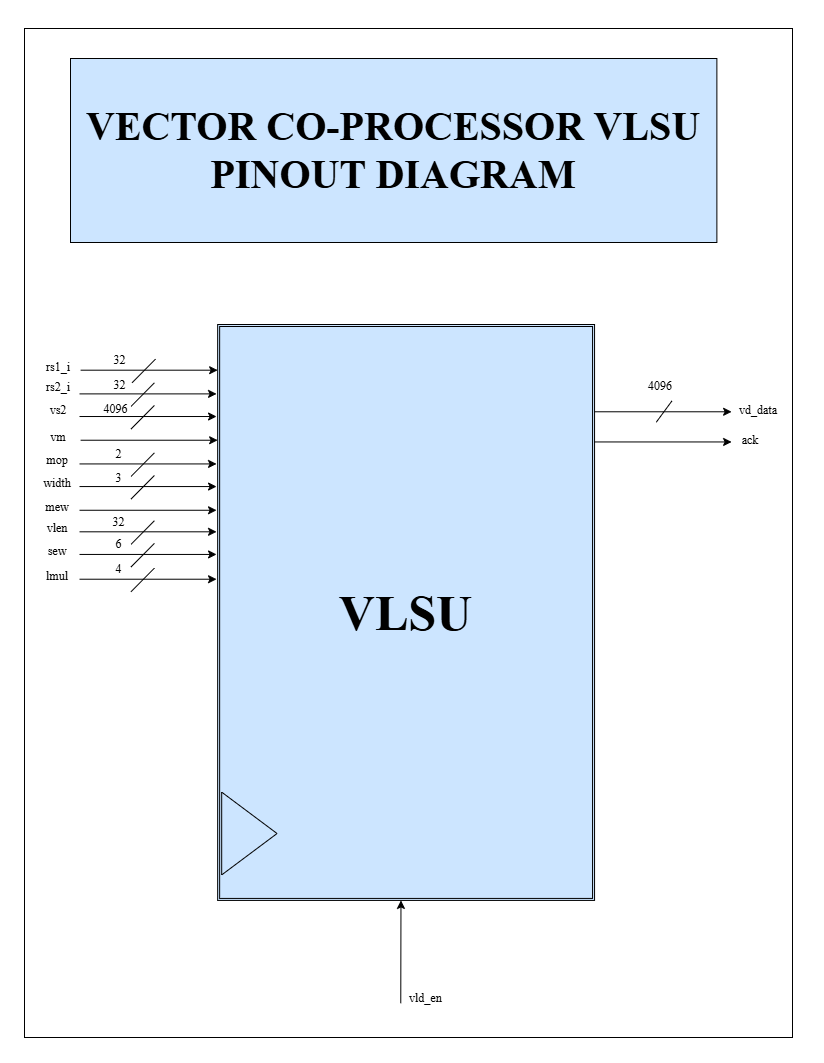

The diagram above was exported from draw.io. Its source (the exported page's mxGraphModel, read from the mxfile embedded in the PNG):
<mxGraphModel dx="2246" dy="1300" grid="0" gridSize="10" guides="1" tooltips="1" connect="1" arrows="1" fold="1" page="1" pageScale="1" pageWidth="850" pageHeight="1100" math="0" shadow="0">
  <root>
    <mxCell id="0" />
    <mxCell id="1" parent="0" />
    <mxCell id="U9FGAhZ8bl0tbiNXCHkn-75" value="&lt;h1 style=&quot;border-color: var(--border-color); font-family: &amp;quot;Times New Roman&amp;quot;;&quot;&gt;&lt;font style=&quot;border-color: var(--border-color); font-size: 40px;&quot;&gt;VECTOR CO-PROCESSOR VLSU PINOUT DIAGRAM&lt;/font&gt;&lt;/h1&gt;" style="rounded=0;whiteSpace=wrap;html=1;fillColor=#CCE5FF;strokeColor=#000000;" vertex="1" parent="1">
      <mxGeometry x="95" y="72" width="646.38" height="184" as="geometry" />
    </mxCell>
    <mxCell id="U9FGAhZ8bl0tbiNXCHkn-222" value="" style="group" vertex="1" connectable="0" parent="1">
      <mxGeometry x="54" y="338" width="748" height="695.35" as="geometry" />
    </mxCell>
    <mxCell id="U9FGAhZ8bl0tbiNXCHkn-50" value="vld_en" style="text;whiteSpace=wrap;html=1;fontFamily=Times New Roman;strokeColor=none;fontStyle=0;fillColor=none;fontColor=default;" vertex="1" parent="U9FGAhZ8bl0tbiNXCHkn-222">
      <mxGeometry x="377.82189781021896" y="660.4936081196249" width="47.27141605839416" height="34.856391880374986" as="geometry" />
    </mxCell>
    <mxCell id="U9FGAhZ8bl0tbiNXCHkn-113" value="vd_data" style="text;strokeColor=none;align=center;fillColor=none;html=1;verticalAlign=middle;whiteSpace=wrap;rounded=0;fontFamily=Times New Roman;fontStyle=0;fontColor=default;" vertex="1" parent="U9FGAhZ8bl0tbiNXCHkn-222">
      <mxGeometry x="709.7810218978102" y="75.42341365150693" width="38.21897810218978" height="21.398699930270393" as="geometry" />
    </mxCell>
    <mxCell id="U9FGAhZ8bl0tbiNXCHkn-1" value="&lt;h2 style=&quot;font-size: 50px;&quot;&gt;VLSU&lt;/h2&gt;" style="shape=ext;double=1;rounded=0;whiteSpace=wrap;html=1;fillColor=#CCE5FF;align=center;labelBackgroundColor=none;fontFamily=Times New Roman;strokeColor=default;fontStyle=0;fontColor=default;" vertex="1" parent="U9FGAhZ8bl0tbiNXCHkn-222">
      <mxGeometry x="188.15110926544102" width="376.9091344694852" height="575.9154788968605" as="geometry" />
    </mxCell>
    <mxCell id="U9FGAhZ8bl0tbiNXCHkn-2" value="" style="triangle;whiteSpace=wrap;html=1;labelBackgroundColor=none;strokeColor=default;fillColor=#CCE5FF;fontFamily=Times New Roman;fontStyle=0;fontColor=default;" vertex="1" parent="U9FGAhZ8bl0tbiNXCHkn-222">
      <mxGeometry x="192.1868613138686" y="467.6251646393429" width="55.362919708029196" height="82.78258386921824" as="geometry" />
    </mxCell>
    <mxCell id="U9FGAhZ8bl0tbiNXCHkn-47" value="" style="endArrow=none;html=1;rounded=0;strokeColor=default;fontColor=default;fontFamily=Times New Roman;fontStyle=0;labelBackgroundColor=#000000;fillColor=#dae8fc;" edge="1" parent="U9FGAhZ8bl0tbiNXCHkn-222">
      <mxGeometry width="50" height="50" relative="1" as="geometry">
        <mxPoint x="626.7875611493556" y="97.6934458039646" as="sourcePoint" />
        <mxPoint x="642.3845839416058" y="76.5008909893856" as="targetPoint" />
      </mxGeometry>
    </mxCell>
    <mxCell id="U9FGAhZ8bl0tbiNXCHkn-48" value="4096" style="text;strokeColor=none;align=center;fillColor=none;html=1;verticalAlign=middle;whiteSpace=wrap;rounded=0;fontFamily=Times New Roman;fontStyle=0;fontColor=default;" vertex="1" parent="U9FGAhZ8bl0tbiNXCHkn-222">
      <mxGeometry x="611.5036496350365" y="51.71891221817618" width="38.21897810218978" height="21.398699930270393" as="geometry" />
    </mxCell>
    <mxCell id="U9FGAhZ8bl0tbiNXCHkn-62" value="" style="endArrow=classic;html=1;rounded=0;strokeColor=default;fontColor=default;fontFamily=Times New Roman;fontStyle=0;strokeWidth=1;fillColor=#dae8fc;" edge="1" parent="U9FGAhZ8bl0tbiNXCHkn-222">
      <mxGeometry width="50" height="50" relative="1" as="geometry">
        <mxPoint x="371.2700729927007" y="678.8107228635623" as="sourcePoint" />
        <mxPoint x="371.4696132706661" y="575.9154788968605" as="targetPoint" />
      </mxGeometry>
    </mxCell>
    <mxCell id="U9FGAhZ8bl0tbiNXCHkn-112" value="" style="endArrow=classic;html=1;rounded=0;strokeColor=default;fontColor=default;fontFamily=Times New Roman;fontStyle=0;strokeWidth=1;fillColor=#dae8fc;" edge="1" parent="U9FGAhZ8bl0tbiNXCHkn-222">
      <mxGeometry width="50" height="50" relative="1" as="geometry">
        <mxPoint x="565.0620597038763" y="87.27968348276225" as="sourcePoint" />
        <mxPoint x="702.1199267836893" y="87.27968348276225" as="targetPoint" />
      </mxGeometry>
    </mxCell>
    <mxCell id="U9FGAhZ8bl0tbiNXCHkn-175" value="" style="group" vertex="1" connectable="0" parent="U9FGAhZ8bl0tbiNXCHkn-222">
      <mxGeometry x="1.091970802919708" y="47.409002866661496" width="185.9671676596016" height="34.47927481211745" as="geometry" />
    </mxCell>
    <mxCell id="U9FGAhZ8bl0tbiNXCHkn-171" value="" style="endArrow=classic;html=1;rounded=0;strokeColor=default;fontColor=default;fontFamily=Times New Roman;fontStyle=0;strokeWidth=1;fillColor=#dae8fc;" edge="1" parent="U9FGAhZ8bl0tbiNXCHkn-175">
      <mxGeometry width="50" height="50" relative="1" as="geometry">
        <mxPoint x="48.90930057978888" y="21.984556807314803" as="sourcePoint" />
        <mxPoint x="185.9671676596016" y="21.984556807314803" as="targetPoint" />
      </mxGeometry>
    </mxCell>
    <mxCell id="U9FGAhZ8bl0tbiNXCHkn-172" value="" style="endArrow=none;html=1;rounded=0;strokeColor=default;fontColor=default;fontFamily=Times New Roman;fontStyle=0;fillColor=#dae8fc;" edge="1" parent="U9FGAhZ8bl0tbiNXCHkn-175">
      <mxGeometry width="50" height="50" relative="1" as="geometry">
        <mxPoint x="100.46131386861313" y="34.47927481211745" as="sourcePoint" />
        <mxPoint x="123.80129374371096" y="10.917215528226377" as="targetPoint" />
      </mxGeometry>
    </mxCell>
    <mxCell id="U9FGAhZ8bl0tbiNXCHkn-173" value="32" style="text;strokeColor=none;align=center;fillColor=none;html=1;verticalAlign=middle;whiteSpace=wrap;rounded=0;fontFamily=Times New Roman;fontStyle=0;fontColor=default;" vertex="1" parent="U9FGAhZ8bl0tbiNXCHkn-175">
      <mxGeometry x="68.7941605839416" y="2.154954675757341" width="41.4948905109489" height="22.62702409545208" as="geometry" />
    </mxCell>
    <mxCell id="U9FGAhZ8bl0tbiNXCHkn-174" value="rs2_i" style="text;strokeColor=none;align=center;fillColor=none;html=1;verticalAlign=middle;whiteSpace=wrap;rounded=0;fontFamily=Times New Roman;fontStyle=0;fontColor=default;" vertex="1" parent="U9FGAhZ8bl0tbiNXCHkn-175">
      <mxGeometry y="3.232432013636011" width="55.69051094890511" height="24.78197877120942" as="geometry" />
    </mxCell>
    <mxCell id="U9FGAhZ8bl0tbiNXCHkn-181" value="" style="group" vertex="1" connectable="0" parent="U9FGAhZ8bl0tbiNXCHkn-222">
      <mxGeometry x="1.091970802919708" y="22.62702409545208" width="187.0591384625213" height="35.55675214999612" as="geometry" />
    </mxCell>
    <mxCell id="U9FGAhZ8bl0tbiNXCHkn-51" value="rs1_i" style="text;strokeColor=none;align=center;fillColor=none;html=1;verticalAlign=middle;whiteSpace=wrap;rounded=0;fontFamily=Times New Roman;fontStyle=0;fontColor=default;" vertex="1" parent="U9FGAhZ8bl0tbiNXCHkn-181">
      <mxGeometry y="7.542341365150692" width="55.69051094890511" height="24.78197877120942" as="geometry" />
    </mxCell>
    <mxCell id="U9FGAhZ8bl0tbiNXCHkn-49" value="" style="endArrow=classic;html=1;rounded=0;strokeColor=default;fontColor=default;fontFamily=Times New Roman;fontStyle=0;strokeWidth=1;fillColor=#dae8fc;" edge="1" parent="U9FGAhZ8bl0tbiNXCHkn-181">
      <mxGeometry width="50" height="50" relative="1" as="geometry">
        <mxPoint x="50.00127138270859" y="23.062034145193472" as="sourcePoint" />
        <mxPoint x="187.0591384625213" y="23.062034145193472" as="targetPoint" />
      </mxGeometry>
    </mxCell>
    <mxCell id="U9FGAhZ8bl0tbiNXCHkn-52" value="" style="endArrow=none;html=1;rounded=0;strokeColor=default;fontColor=default;fontFamily=Times New Roman;fontStyle=0;fillColor=#dae8fc;" edge="1" parent="U9FGAhZ8bl0tbiNXCHkn-181">
      <mxGeometry width="50" height="50" relative="1" as="geometry">
        <mxPoint x="101.55328467153284" y="35.55675214999612" as="sourcePoint" />
        <mxPoint x="124.89326454663066" y="11.994692866105048" as="targetPoint" />
      </mxGeometry>
    </mxCell>
    <mxCell id="U9FGAhZ8bl0tbiNXCHkn-53" value="32" style="text;strokeColor=none;align=center;fillColor=none;html=1;verticalAlign=middle;whiteSpace=wrap;rounded=0;fontFamily=Times New Roman;fontStyle=0;fontColor=default;" vertex="1" parent="U9FGAhZ8bl0tbiNXCHkn-181">
      <mxGeometry x="68.7941605839416" y="2.154954675757341" width="41.4948905109489" height="22.62702409545208" as="geometry" />
    </mxCell>
    <mxCell id="U9FGAhZ8bl0tbiNXCHkn-177" value="" style="endArrow=classic;html=1;rounded=0;strokeColor=default;fontColor=default;fontFamily=Times New Roman;fontStyle=0;strokeWidth=1;fillColor=#dae8fc;" edge="1" parent="U9FGAhZ8bl0tbiNXCHkn-222">
      <mxGeometry width="50" height="50" relative="1" as="geometry">
        <mxPoint x="50.00127138270859" y="92.02058376942837" as="sourcePoint" />
        <mxPoint x="187.0591384625213" y="92.02058376942837" as="targetPoint" />
      </mxGeometry>
    </mxCell>
    <mxCell id="U9FGAhZ8bl0tbiNXCHkn-178" value="" style="endArrow=none;html=1;rounded=0;strokeColor=default;fontColor=default;fontFamily=Times New Roman;fontStyle=0;fillColor=#dae8fc;" edge="1" parent="U9FGAhZ8bl0tbiNXCHkn-222">
      <mxGeometry width="50" height="50" relative="1" as="geometry">
        <mxPoint x="101.55328467153284" y="104.51530177423103" as="sourcePoint" />
        <mxPoint x="124.89326454663066" y="80.95324249033995" as="targetPoint" />
      </mxGeometry>
    </mxCell>
    <mxCell id="U9FGAhZ8bl0tbiNXCHkn-179" value="4096" style="text;strokeColor=none;align=center;fillColor=none;html=1;verticalAlign=middle;whiteSpace=wrap;rounded=0;fontFamily=Times New Roman;fontStyle=0;fontColor=default;" vertex="1" parent="U9FGAhZ8bl0tbiNXCHkn-222">
      <mxGeometry x="65.51824817518248" y="73.26845897574958" width="41.4948905109489" height="22.62702409545208" as="geometry" />
    </mxCell>
    <mxCell id="U9FGAhZ8bl0tbiNXCHkn-180" value="vs2" style="text;strokeColor=none;align=center;fillColor=none;html=1;verticalAlign=middle;whiteSpace=wrap;rounded=0;fontFamily=Times New Roman;fontStyle=0;fontColor=default;" vertex="1" parent="U9FGAhZ8bl0tbiNXCHkn-222">
      <mxGeometry x="1.091970802919708" y="73.26845897574958" width="55.69051094890511" height="24.78197877120942" as="geometry" />
    </mxCell>
    <mxCell id="U9FGAhZ8bl0tbiNXCHkn-183" value="vm" style="text;strokeColor=none;align=center;fillColor=none;html=1;verticalAlign=middle;whiteSpace=wrap;rounded=0;fontFamily=Times New Roman;fontStyle=0;fontColor=default;" vertex="1" parent="U9FGAhZ8bl0tbiNXCHkn-222">
      <mxGeometry x="1.091970802919708" y="100.20539242271634" width="55.69051094890511" height="24.78197877120942" as="geometry" />
    </mxCell>
    <mxCell id="U9FGAhZ8bl0tbiNXCHkn-184" value="" style="endArrow=classic;html=1;rounded=0;strokeColor=default;fontColor=default;fontFamily=Times New Roman;fontStyle=0;strokeWidth=1;fillColor=#dae8fc;" edge="1" parent="U9FGAhZ8bl0tbiNXCHkn-222">
      <mxGeometry width="50" height="50" relative="1" as="geometry">
        <mxPoint x="51.09324218562829" y="115.72508520275913" as="sourcePoint" />
        <mxPoint x="188.15110926544102" y="115.72508520275913" as="targetPoint" />
      </mxGeometry>
    </mxCell>
    <mxCell id="U9FGAhZ8bl0tbiNXCHkn-188" value="" style="group" vertex="1" connectable="0" parent="U9FGAhZ8bl0tbiNXCHkn-222">
      <mxGeometry y="116.3675524908964" width="187.0591384625213" height="35.55675214999612" as="geometry" />
    </mxCell>
    <mxCell id="U9FGAhZ8bl0tbiNXCHkn-189" value="mop" style="text;strokeColor=none;align=center;fillColor=none;html=1;verticalAlign=middle;whiteSpace=wrap;rounded=0;fontFamily=Times New Roman;fontStyle=0;fontColor=default;" vertex="1" parent="U9FGAhZ8bl0tbiNXCHkn-188">
      <mxGeometry y="7.542341365150692" width="55.69051094890511" height="24.78197877120942" as="geometry" />
    </mxCell>
    <mxCell id="U9FGAhZ8bl0tbiNXCHkn-190" value="" style="endArrow=classic;html=1;rounded=0;strokeColor=default;fontColor=default;fontFamily=Times New Roman;fontStyle=0;strokeWidth=1;fillColor=#dae8fc;" edge="1" parent="U9FGAhZ8bl0tbiNXCHkn-188">
      <mxGeometry width="50" height="50" relative="1" as="geometry">
        <mxPoint x="50.00127138270859" y="23.062034145193472" as="sourcePoint" />
        <mxPoint x="187.0591384625213" y="23.062034145193472" as="targetPoint" />
      </mxGeometry>
    </mxCell>
    <mxCell id="U9FGAhZ8bl0tbiNXCHkn-191" value="" style="endArrow=none;html=1;rounded=0;strokeColor=default;fontColor=default;fontFamily=Times New Roman;fontStyle=0;fillColor=#dae8fc;" edge="1" parent="U9FGAhZ8bl0tbiNXCHkn-188">
      <mxGeometry width="50" height="50" relative="1" as="geometry">
        <mxPoint x="101.55328467153284" y="35.55675214999612" as="sourcePoint" />
        <mxPoint x="124.89326454663066" y="11.994692866105048" as="targetPoint" />
      </mxGeometry>
    </mxCell>
    <mxCell id="U9FGAhZ8bl0tbiNXCHkn-192" value="2" style="text;strokeColor=none;align=center;fillColor=none;html=1;verticalAlign=middle;whiteSpace=wrap;rounded=0;fontFamily=Times New Roman;fontStyle=0;fontColor=default;" vertex="1" parent="U9FGAhZ8bl0tbiNXCHkn-188">
      <mxGeometry x="68.7941605839416" y="2.154954675757341" width="41.4948905109489" height="22.62702409545208" as="geometry" />
    </mxCell>
    <mxCell id="U9FGAhZ8bl0tbiNXCHkn-193" value="" style="group" vertex="1" connectable="0" parent="U9FGAhZ8bl0tbiNXCHkn-222">
      <mxGeometry y="138.99457658634847" width="187.0591384625213" height="35.55675214999612" as="geometry" />
    </mxCell>
    <mxCell id="U9FGAhZ8bl0tbiNXCHkn-194" value="width" style="text;strokeColor=none;align=center;fillColor=none;html=1;verticalAlign=middle;whiteSpace=wrap;rounded=0;fontFamily=Times New Roman;fontStyle=0;fontColor=default;" vertex="1" parent="U9FGAhZ8bl0tbiNXCHkn-193">
      <mxGeometry y="7.542341365150692" width="55.69051094890511" height="24.78197877120942" as="geometry" />
    </mxCell>
    <mxCell id="U9FGAhZ8bl0tbiNXCHkn-195" value="" style="endArrow=classic;html=1;rounded=0;strokeColor=default;fontColor=default;fontFamily=Times New Roman;fontStyle=0;strokeWidth=1;fillColor=#dae8fc;" edge="1" parent="U9FGAhZ8bl0tbiNXCHkn-193">
      <mxGeometry width="50" height="50" relative="1" as="geometry">
        <mxPoint x="50.00127138270859" y="23.062034145193472" as="sourcePoint" />
        <mxPoint x="187.0591384625213" y="23.062034145193472" as="targetPoint" />
      </mxGeometry>
    </mxCell>
    <mxCell id="U9FGAhZ8bl0tbiNXCHkn-196" value="" style="endArrow=none;html=1;rounded=0;strokeColor=default;fontColor=default;fontFamily=Times New Roman;fontStyle=0;fillColor=#dae8fc;" edge="1" parent="U9FGAhZ8bl0tbiNXCHkn-193">
      <mxGeometry width="50" height="50" relative="1" as="geometry">
        <mxPoint x="101.55328467153284" y="35.55675214999612" as="sourcePoint" />
        <mxPoint x="124.89326454663066" y="11.994692866105048" as="targetPoint" />
      </mxGeometry>
    </mxCell>
    <mxCell id="U9FGAhZ8bl0tbiNXCHkn-197" value="3" style="text;strokeColor=none;align=center;fillColor=none;html=1;verticalAlign=middle;whiteSpace=wrap;rounded=0;fontFamily=Times New Roman;fontStyle=0;fontColor=default;" vertex="1" parent="U9FGAhZ8bl0tbiNXCHkn-193">
      <mxGeometry x="68.7941605839416" y="3.232432013636011" width="41.4948905109489" height="22.62702409545208" as="geometry" />
    </mxCell>
    <mxCell id="U9FGAhZ8bl0tbiNXCHkn-198" value="" style="group" vertex="1" connectable="0" parent="U9FGAhZ8bl0tbiNXCHkn-222">
      <mxGeometry y="162.69907801967923" width="187.0591384625213" height="35.55675214999612" as="geometry" />
    </mxCell>
    <mxCell id="U9FGAhZ8bl0tbiNXCHkn-199" value="mew" style="text;strokeColor=none;align=center;fillColor=none;html=1;verticalAlign=middle;whiteSpace=wrap;rounded=0;fontFamily=Times New Roman;fontStyle=0;fontColor=default;" vertex="1" parent="U9FGAhZ8bl0tbiNXCHkn-198">
      <mxGeometry y="7.542341365150692" width="55.69051094890511" height="24.78197877120942" as="geometry" />
    </mxCell>
    <mxCell id="U9FGAhZ8bl0tbiNXCHkn-200" value="" style="endArrow=classic;html=1;rounded=0;strokeColor=default;fontColor=default;fontFamily=Times New Roman;fontStyle=0;strokeWidth=1;fillColor=#dae8fc;" edge="1" parent="U9FGAhZ8bl0tbiNXCHkn-198">
      <mxGeometry width="50" height="50" relative="1" as="geometry">
        <mxPoint x="50.00127138270859" y="23.062034145193472" as="sourcePoint" />
        <mxPoint x="187.0591384625213" y="23.062034145193472" as="targetPoint" />
      </mxGeometry>
    </mxCell>
    <mxCell id="U9FGAhZ8bl0tbiNXCHkn-203" value="" style="group" vertex="1" connectable="0" parent="U9FGAhZ8bl0tbiNXCHkn-222">
      <mxGeometry y="184.24862477725264" width="187.0591384625213" height="35.55675214999612" as="geometry" />
    </mxCell>
    <mxCell id="U9FGAhZ8bl0tbiNXCHkn-204" value="vlen" style="text;strokeColor=none;align=center;fillColor=none;html=1;verticalAlign=middle;whiteSpace=wrap;rounded=0;fontFamily=Times New Roman;fontStyle=0;fontColor=default;" vertex="1" parent="U9FGAhZ8bl0tbiNXCHkn-203">
      <mxGeometry y="7.542341365150692" width="55.69051094890511" height="24.78197877120942" as="geometry" />
    </mxCell>
    <mxCell id="U9FGAhZ8bl0tbiNXCHkn-205" value="" style="endArrow=classic;html=1;rounded=0;strokeColor=default;fontColor=default;fontFamily=Times New Roman;fontStyle=0;strokeWidth=1;fillColor=#dae8fc;" edge="1" parent="U9FGAhZ8bl0tbiNXCHkn-203">
      <mxGeometry width="50" height="50" relative="1" as="geometry">
        <mxPoint x="50.00127138270859" y="23.062034145193472" as="sourcePoint" />
        <mxPoint x="187.0591384625213" y="23.062034145193472" as="targetPoint" />
      </mxGeometry>
    </mxCell>
    <mxCell id="U9FGAhZ8bl0tbiNXCHkn-206" value="" style="endArrow=none;html=1;rounded=0;strokeColor=default;fontColor=default;fontFamily=Times New Roman;fontStyle=0;fillColor=#dae8fc;" edge="1" parent="U9FGAhZ8bl0tbiNXCHkn-203">
      <mxGeometry width="50" height="50" relative="1" as="geometry">
        <mxPoint x="101.55328467153284" y="35.55675214999612" as="sourcePoint" />
        <mxPoint x="124.89326454663066" y="11.994692866105048" as="targetPoint" />
      </mxGeometry>
    </mxCell>
    <mxCell id="U9FGAhZ8bl0tbiNXCHkn-207" value="32" style="text;strokeColor=none;align=center;fillColor=none;html=1;verticalAlign=middle;whiteSpace=wrap;rounded=0;fontFamily=Times New Roman;fontStyle=0;fontColor=default;" vertex="1" parent="U9FGAhZ8bl0tbiNXCHkn-203">
      <mxGeometry x="68.7941605839416" y="2.154954675757341" width="41.4948905109489" height="22.62702409545208" as="geometry" />
    </mxCell>
    <mxCell id="U9FGAhZ8bl0tbiNXCHkn-208" value="" style="group" vertex="1" connectable="0" parent="U9FGAhZ8bl0tbiNXCHkn-222">
      <mxGeometry y="206.87564887270472" width="187.0591384625213" height="35.55675214999612" as="geometry" />
    </mxCell>
    <mxCell id="U9FGAhZ8bl0tbiNXCHkn-209" value="sew" style="text;strokeColor=none;align=center;fillColor=none;html=1;verticalAlign=middle;whiteSpace=wrap;rounded=0;fontFamily=Times New Roman;fontStyle=0;fontColor=default;" vertex="1" parent="U9FGAhZ8bl0tbiNXCHkn-208">
      <mxGeometry y="7.542341365150692" width="55.69051094890511" height="24.78197877120942" as="geometry" />
    </mxCell>
    <mxCell id="U9FGAhZ8bl0tbiNXCHkn-210" value="" style="endArrow=classic;html=1;rounded=0;strokeColor=default;fontColor=default;fontFamily=Times New Roman;fontStyle=0;strokeWidth=1;fillColor=#dae8fc;" edge="1" parent="U9FGAhZ8bl0tbiNXCHkn-208">
      <mxGeometry width="50" height="50" relative="1" as="geometry">
        <mxPoint x="50.00127138270859" y="23.062034145193472" as="sourcePoint" />
        <mxPoint x="187.0591384625213" y="23.062034145193472" as="targetPoint" />
      </mxGeometry>
    </mxCell>
    <mxCell id="U9FGAhZ8bl0tbiNXCHkn-211" value="" style="endArrow=none;html=1;rounded=0;strokeColor=default;fontColor=default;fontFamily=Times New Roman;fontStyle=0;fillColor=#dae8fc;" edge="1" parent="U9FGAhZ8bl0tbiNXCHkn-208">
      <mxGeometry width="50" height="50" relative="1" as="geometry">
        <mxPoint x="101.55328467153284" y="35.55675214999612" as="sourcePoint" />
        <mxPoint x="124.89326454663066" y="11.994692866105048" as="targetPoint" />
      </mxGeometry>
    </mxCell>
    <mxCell id="U9FGAhZ8bl0tbiNXCHkn-212" value="6" style="text;strokeColor=none;align=center;fillColor=none;html=1;verticalAlign=middle;whiteSpace=wrap;rounded=0;fontFamily=Times New Roman;fontStyle=0;fontColor=default;" vertex="1" parent="U9FGAhZ8bl0tbiNXCHkn-208">
      <mxGeometry x="68.7941605839416" y="2.154954675757341" width="41.4948905109489" height="22.62702409545208" as="geometry" />
    </mxCell>
    <mxCell id="U9FGAhZ8bl0tbiNXCHkn-213" value="" style="group" vertex="1" connectable="0" parent="U9FGAhZ8bl0tbiNXCHkn-222">
      <mxGeometry y="231.65762764391414" width="187.0591384625213" height="35.55675214999612" as="geometry" />
    </mxCell>
    <mxCell id="U9FGAhZ8bl0tbiNXCHkn-214" value="lmul" style="text;strokeColor=none;align=center;fillColor=none;html=1;verticalAlign=middle;whiteSpace=wrap;rounded=0;fontFamily=Times New Roman;fontStyle=0;fontColor=default;" vertex="1" parent="U9FGAhZ8bl0tbiNXCHkn-213">
      <mxGeometry y="7.542341365150692" width="55.69051094890511" height="24.78197877120942" as="geometry" />
    </mxCell>
    <mxCell id="U9FGAhZ8bl0tbiNXCHkn-215" value="" style="endArrow=classic;html=1;rounded=0;strokeColor=default;fontColor=default;fontFamily=Times New Roman;fontStyle=0;strokeWidth=1;fillColor=#dae8fc;" edge="1" parent="U9FGAhZ8bl0tbiNXCHkn-213">
      <mxGeometry width="50" height="50" relative="1" as="geometry">
        <mxPoint x="50.00127138270859" y="23.062034145193472" as="sourcePoint" />
        <mxPoint x="187.0591384625213" y="23.062034145193472" as="targetPoint" />
      </mxGeometry>
    </mxCell>
    <mxCell id="U9FGAhZ8bl0tbiNXCHkn-216" value="" style="endArrow=none;html=1;rounded=0;strokeColor=default;fontColor=default;fontFamily=Times New Roman;fontStyle=0;fillColor=#dae8fc;" edge="1" parent="U9FGAhZ8bl0tbiNXCHkn-213">
      <mxGeometry width="50" height="50" relative="1" as="geometry">
        <mxPoint x="101.55328467153284" y="35.55675214999612" as="sourcePoint" />
        <mxPoint x="124.89326454663066" y="11.994692866105048" as="targetPoint" />
      </mxGeometry>
    </mxCell>
    <mxCell id="U9FGAhZ8bl0tbiNXCHkn-217" value="4" style="text;strokeColor=none;align=center;fillColor=none;html=1;verticalAlign=middle;whiteSpace=wrap;rounded=0;fontFamily=Times New Roman;fontStyle=0;fontColor=default;" vertex="1" parent="U9FGAhZ8bl0tbiNXCHkn-213">
      <mxGeometry x="68.7941605839416" y="2.154954675757341" width="41.4948905109489" height="22.62702409545208" as="geometry" />
    </mxCell>
    <mxCell id="U9FGAhZ8bl0tbiNXCHkn-218" value="ack" style="text;strokeColor=none;align=center;fillColor=none;html=1;verticalAlign=middle;whiteSpace=wrap;rounded=0;fontFamily=Times New Roman;fontStyle=0;fontColor=default;" vertex="1" parent="U9FGAhZ8bl0tbiNXCHkn-222">
      <mxGeometry x="702.1372262773722" y="105.5927791121097" width="38.21897810218978" height="21.398699930270393" as="geometry" />
    </mxCell>
    <mxCell id="U9FGAhZ8bl0tbiNXCHkn-221" value="" style="endArrow=classic;html=1;rounded=0;strokeColor=default;fontColor=default;fontFamily=Times New Roman;fontStyle=0;strokeWidth=1;fillColor=#dae8fc;" edge="1" parent="U9FGAhZ8bl0tbiNXCHkn-222">
      <mxGeometry width="50" height="50" relative="1" as="geometry">
        <mxPoint x="565.0620597038763" y="117.44904894336503" as="sourcePoint" />
        <mxPoint x="702.1199267836893" y="117.44904894336503" as="targetPoint" />
      </mxGeometry>
    </mxCell>
    <mxCell id="U9FGAhZ8bl0tbiNXCHkn-225" value="" style="rounded=0;whiteSpace=wrap;html=1;fillColor=none;" vertex="1" parent="1">
      <mxGeometry x="49" y="42" width="768" height="1009" as="geometry" />
    </mxCell>
    <mxCell id="U9FGAhZ8bl0tbiNXCHkn-226" value="" style="rounded=0;whiteSpace=wrap;html=1;fillColor=none;strokeColor=#FFFFFF;" vertex="1" parent="1">
      <mxGeometry x="25" y="14" width="823" height="1062" as="geometry" />
    </mxCell>
  </root>
</mxGraphModel>